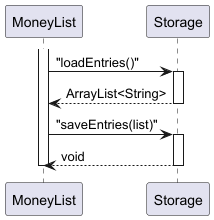

The diagram above was rendered by PlantUML. Its source (embedded in the PNG):
@startuml Storage_Sequence_Corrected
participant MoneyList
participant Storage

activate MoneyList
MoneyList -> Storage : "loadEntries()"
activate Storage
Storage --> MoneyList : ArrayList<String>
deactivate Storage

MoneyList -> Storage : "saveEntries(list)"
activate Storage
Storage --> MoneyList : void
deactivate Storage
deactivate MoneyList
@enduml